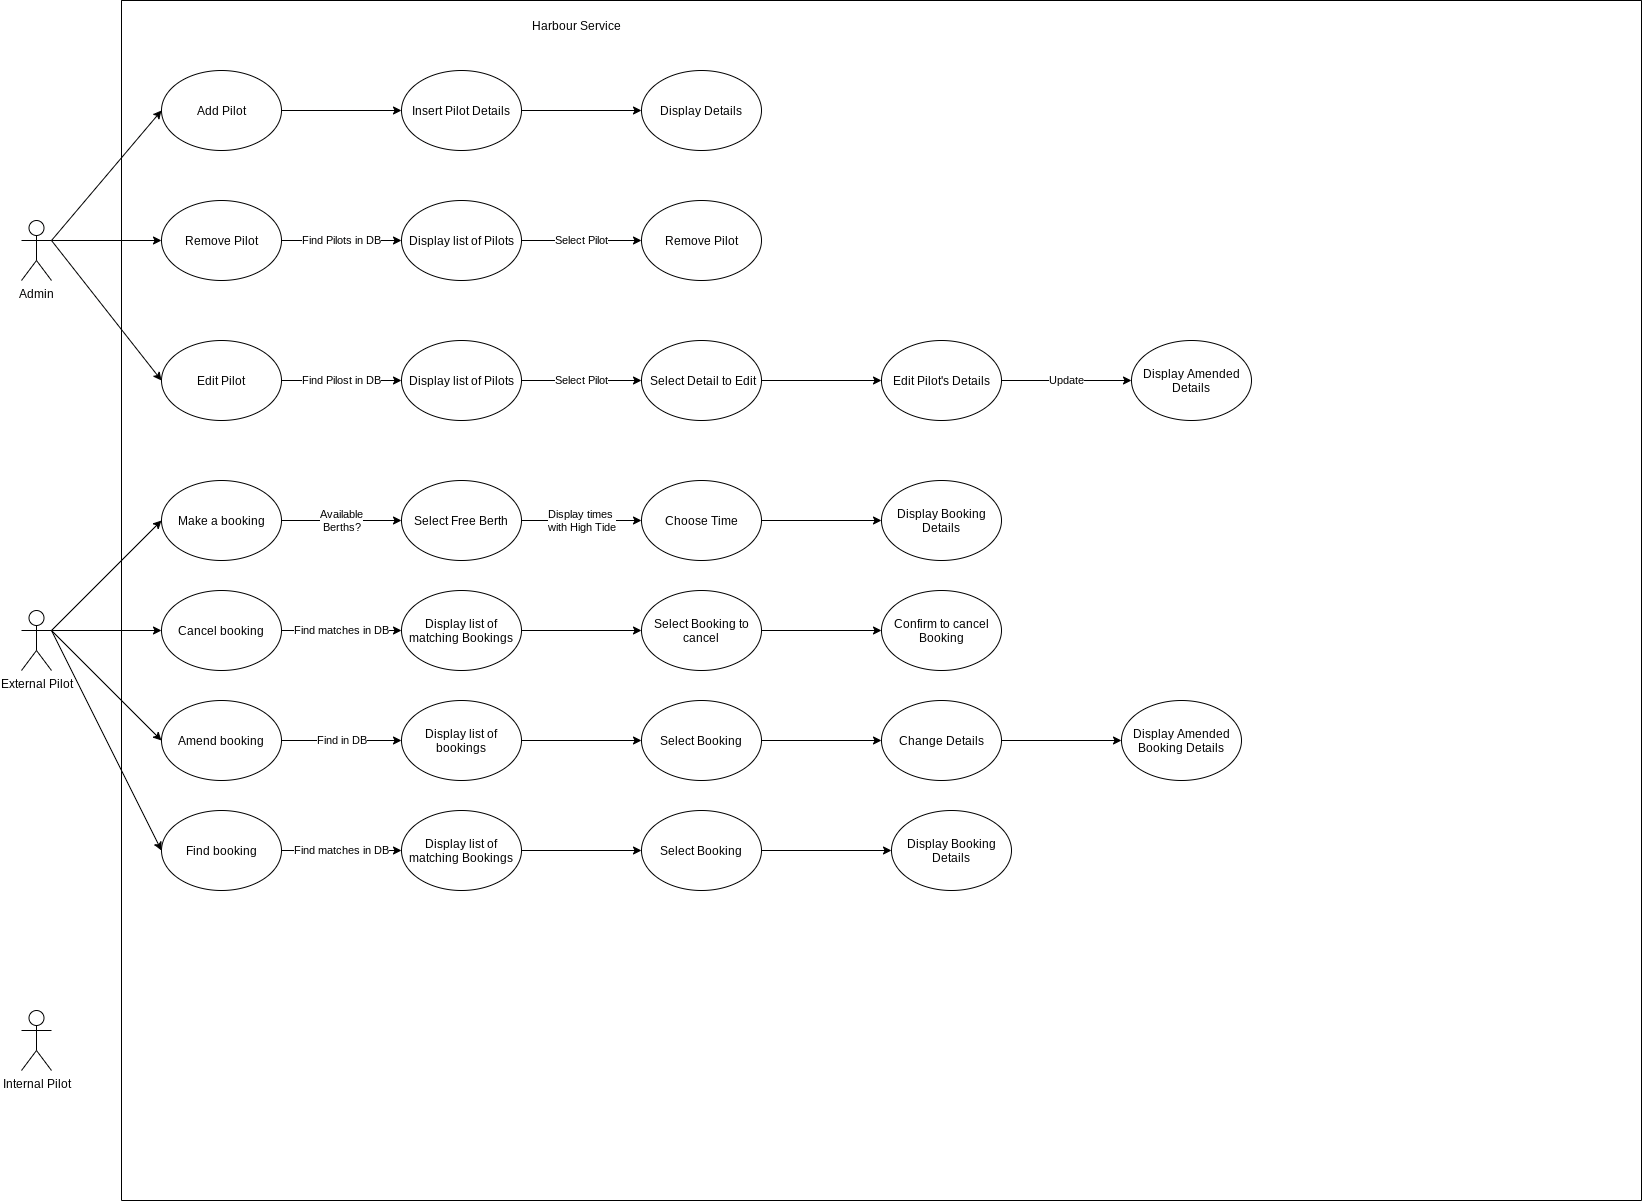

The diagram above was exported from draw.io. Its source (the exported page's mxGraphModel, read from the mxfile embedded in the PNG):
<mxGraphModel dx="1422" dy="2074" grid="1" gridSize="10" guides="1" tooltips="1" connect="1" arrows="1" fold="1" page="1" pageScale="1" pageWidth="827" pageHeight="1169" math="0" shadow="0">
  <root>
    <mxCell id="0" />
    <mxCell id="1" parent="0" />
    <mxCell id="JGAOoqI0xw1-6WkLORy1-1" value="Admin" style="shape=umlActor;verticalLabelPosition=bottom;verticalAlign=top;html=1;outlineConnect=0;" vertex="1" parent="1">
      <mxGeometry x="60" y="70" width="30" height="60" as="geometry" />
    </mxCell>
    <mxCell id="JGAOoqI0xw1-6WkLORy1-2" value="External Pilot" style="shape=umlActor;verticalLabelPosition=bottom;verticalAlign=top;html=1;outlineConnect=0;" vertex="1" parent="1">
      <mxGeometry x="60" y="460" width="30" height="60" as="geometry" />
    </mxCell>
    <mxCell id="JGAOoqI0xw1-6WkLORy1-3" value="Internal Pilot" style="shape=umlActor;verticalLabelPosition=bottom;verticalAlign=top;html=1;outlineConnect=0;" vertex="1" parent="1">
      <mxGeometry x="60" y="860" width="30" height="60" as="geometry" />
    </mxCell>
    <mxCell id="JGAOoqI0xw1-6WkLORy1-4" value="" style="endArrow=classic;html=1;rounded=0;exitX=1;exitY=0.3333333333333333;exitDx=0;exitDy=0;exitPerimeter=0;entryX=0;entryY=0.5;entryDx=0;entryDy=0;" edge="1" parent="1" source="JGAOoqI0xw1-6WkLORy1-1" target="JGAOoqI0xw1-6WkLORy1-7">
      <mxGeometry width="50" height="50" relative="1" as="geometry">
        <mxPoint x="200" y="80" as="sourcePoint" />
        <mxPoint x="200" as="targetPoint" />
      </mxGeometry>
    </mxCell>
    <mxCell id="JGAOoqI0xw1-6WkLORy1-5" value="" style="endArrow=classic;html=1;rounded=0;exitX=1;exitY=0.3333333333333333;exitDx=0;exitDy=0;exitPerimeter=0;entryX=0;entryY=0.5;entryDx=0;entryDy=0;" edge="1" parent="1" source="JGAOoqI0xw1-6WkLORy1-1" target="JGAOoqI0xw1-6WkLORy1-8">
      <mxGeometry width="50" height="50" relative="1" as="geometry">
        <mxPoint x="230" y="90" as="sourcePoint" />
        <mxPoint x="200" y="90" as="targetPoint" />
      </mxGeometry>
    </mxCell>
    <mxCell id="JGAOoqI0xw1-6WkLORy1-6" value="" style="endArrow=classic;html=1;rounded=0;entryX=0;entryY=0.5;entryDx=0;entryDy=0;" edge="1" parent="1" target="JGAOoqI0xw1-6WkLORy1-10">
      <mxGeometry width="50" height="50" relative="1" as="geometry">
        <mxPoint x="90" y="90" as="sourcePoint" />
        <mxPoint x="170" y="250" as="targetPoint" />
      </mxGeometry>
    </mxCell>
    <mxCell id="JGAOoqI0xw1-6WkLORy1-7" value="Add Pilot" style="ellipse;whiteSpace=wrap;html=1;" vertex="1" parent="1">
      <mxGeometry x="200" y="-80" width="120" height="80" as="geometry" />
    </mxCell>
    <mxCell id="JGAOoqI0xw1-6WkLORy1-10" value="Edit Pilot" style="ellipse;whiteSpace=wrap;html=1;" vertex="1" parent="1">
      <mxGeometry x="200" y="190" width="120" height="80" as="geometry" />
    </mxCell>
    <mxCell id="JGAOoqI0xw1-6WkLORy1-11" value="" style="swimlane;startSize=0;" vertex="1" parent="1">
      <mxGeometry x="160" y="-150" width="1520" height="1200" as="geometry" />
    </mxCell>
    <mxCell id="JGAOoqI0xw1-6WkLORy1-12" value="Harbour Service" style="text;strokeColor=none;fillColor=none;align=left;verticalAlign=middle;spacingLeft=4;spacingRight=4;overflow=hidden;points=[[0,0.5],[1,0.5]];portConstraint=eastwest;rotatable=0;" vertex="1" parent="JGAOoqI0xw1-6WkLORy1-11">
      <mxGeometry x="405" y="10" width="115" height="30" as="geometry" />
    </mxCell>
    <mxCell id="JGAOoqI0xw1-6WkLORy1-13" value="Make a booking" style="ellipse;whiteSpace=wrap;html=1;" vertex="1" parent="JGAOoqI0xw1-6WkLORy1-11">
      <mxGeometry x="40" y="480" width="120" height="80" as="geometry" />
    </mxCell>
    <mxCell id="JGAOoqI0xw1-6WkLORy1-15" value="Cancel booking" style="ellipse;whiteSpace=wrap;html=1;" vertex="1" parent="JGAOoqI0xw1-6WkLORy1-11">
      <mxGeometry x="40" y="590" width="120" height="80" as="geometry" />
    </mxCell>
    <mxCell id="JGAOoqI0xw1-6WkLORy1-18" value="Amend booking" style="ellipse;whiteSpace=wrap;html=1;" vertex="1" parent="JGAOoqI0xw1-6WkLORy1-11">
      <mxGeometry x="40" y="700" width="120" height="80" as="geometry" />
    </mxCell>
    <mxCell id="JGAOoqI0xw1-6WkLORy1-19" value="Find booking" style="ellipse;whiteSpace=wrap;html=1;" vertex="1" parent="JGAOoqI0xw1-6WkLORy1-11">
      <mxGeometry x="40" y="810" width="120" height="80" as="geometry" />
    </mxCell>
    <mxCell id="JGAOoqI0xw1-6WkLORy1-21" value="Insert Pilot Details" style="ellipse;whiteSpace=wrap;html=1;" vertex="1" parent="JGAOoqI0xw1-6WkLORy1-11">
      <mxGeometry x="280" y="70" width="120" height="80" as="geometry" />
    </mxCell>
    <mxCell id="JGAOoqI0xw1-6WkLORy1-24" value="Display list of Pilots" style="ellipse;whiteSpace=wrap;html=1;" vertex="1" parent="JGAOoqI0xw1-6WkLORy1-11">
      <mxGeometry x="280" y="200" width="120" height="80" as="geometry" />
    </mxCell>
    <mxCell id="JGAOoqI0xw1-6WkLORy1-27" value="Edit Pilot's Details" style="ellipse;whiteSpace=wrap;html=1;" vertex="1" parent="JGAOoqI0xw1-6WkLORy1-11">
      <mxGeometry x="760" y="340" width="120" height="80" as="geometry" />
    </mxCell>
    <mxCell id="JGAOoqI0xw1-6WkLORy1-30" value="Select Free Berth" style="ellipse;whiteSpace=wrap;html=1;" vertex="1" parent="JGAOoqI0xw1-6WkLORy1-11">
      <mxGeometry x="280" y="480" width="120" height="80" as="geometry" />
    </mxCell>
    <mxCell id="JGAOoqI0xw1-6WkLORy1-29" value="Available&lt;br&gt;Berths?" style="endArrow=classic;html=1;rounded=0;exitX=1;exitY=0.5;exitDx=0;exitDy=0;entryX=0;entryY=0.5;entryDx=0;entryDy=0;" edge="1" parent="JGAOoqI0xw1-6WkLORy1-11" source="JGAOoqI0xw1-6WkLORy1-13" target="JGAOoqI0xw1-6WkLORy1-30">
      <mxGeometry width="50" height="50" relative="1" as="geometry">
        <mxPoint x="230" y="610" as="sourcePoint" />
        <mxPoint x="280" y="560" as="targetPoint" />
      </mxGeometry>
    </mxCell>
    <mxCell id="JGAOoqI0xw1-6WkLORy1-31" value="Display list of matching Bookings" style="ellipse;whiteSpace=wrap;html=1;" vertex="1" parent="JGAOoqI0xw1-6WkLORy1-11">
      <mxGeometry x="280" y="590" width="120" height="80" as="geometry" />
    </mxCell>
    <mxCell id="JGAOoqI0xw1-6WkLORy1-32" value="Find matches in DB" style="endArrow=classic;html=1;rounded=0;exitX=1;exitY=0.5;exitDx=0;exitDy=0;entryX=0;entryY=0.5;entryDx=0;entryDy=0;" edge="1" parent="JGAOoqI0xw1-6WkLORy1-11" target="JGAOoqI0xw1-6WkLORy1-31" source="JGAOoqI0xw1-6WkLORy1-15">
      <mxGeometry width="50" height="50" relative="1" as="geometry">
        <mxPoint x="200" y="660" as="sourcePoint" />
        <mxPoint x="160" y="850" as="targetPoint" />
      </mxGeometry>
    </mxCell>
    <mxCell id="JGAOoqI0xw1-6WkLORy1-33" value="Select Booking" style="ellipse;whiteSpace=wrap;html=1;" vertex="1" parent="JGAOoqI0xw1-6WkLORy1-11">
      <mxGeometry x="520" y="700" width="120" height="80" as="geometry" />
    </mxCell>
    <mxCell id="JGAOoqI0xw1-6WkLORy1-34" value="Find in DB" style="endArrow=classic;html=1;rounded=0;exitX=1;exitY=0.5;exitDx=0;exitDy=0;entryX=0;entryY=0.5;entryDx=0;entryDy=0;" edge="1" parent="JGAOoqI0xw1-6WkLORy1-11" target="JGAOoqI0xw1-6WkLORy1-60" source="JGAOoqI0xw1-6WkLORy1-18">
      <mxGeometry width="50" height="50" relative="1" as="geometry">
        <mxPoint x="200" y="750" as="sourcePoint" />
        <mxPoint x="160" y="940" as="targetPoint" />
      </mxGeometry>
    </mxCell>
    <mxCell id="JGAOoqI0xw1-6WkLORy1-35" value="Display list of matching Bookings" style="ellipse;whiteSpace=wrap;html=1;" vertex="1" parent="JGAOoqI0xw1-6WkLORy1-11">
      <mxGeometry x="280" y="810" width="120" height="80" as="geometry" />
    </mxCell>
    <mxCell id="JGAOoqI0xw1-6WkLORy1-36" value="Find matches in DB" style="endArrow=classic;html=1;rounded=0;exitX=1;exitY=0.5;exitDx=0;exitDy=0;entryX=0;entryY=0.5;entryDx=0;entryDy=0;" edge="1" parent="JGAOoqI0xw1-6WkLORy1-11" target="JGAOoqI0xw1-6WkLORy1-35">
      <mxGeometry width="50" height="50" relative="1" as="geometry">
        <mxPoint x="160" y="850" as="sourcePoint" />
        <mxPoint x="120" y="1040" as="targetPoint" />
      </mxGeometry>
    </mxCell>
    <mxCell id="JGAOoqI0xw1-6WkLORy1-37" value="Display times&amp;nbsp;&lt;br&gt;with High Tide" style="endArrow=classic;html=1;rounded=0;exitX=1;exitY=0.5;exitDx=0;exitDy=0;entryX=0;entryY=0.5;entryDx=0;entryDy=0;" edge="1" parent="JGAOoqI0xw1-6WkLORy1-11" source="JGAOoqI0xw1-6WkLORy1-30" target="JGAOoqI0xw1-6WkLORy1-38">
      <mxGeometry width="50" height="50" relative="1" as="geometry">
        <mxPoint x="510" y="540" as="sourcePoint" />
        <mxPoint x="560" y="490" as="targetPoint" />
      </mxGeometry>
    </mxCell>
    <mxCell id="JGAOoqI0xw1-6WkLORy1-38" value="Choose Time" style="ellipse;whiteSpace=wrap;html=1;" vertex="1" parent="JGAOoqI0xw1-6WkLORy1-11">
      <mxGeometry x="520" y="480" width="120" height="80" as="geometry" />
    </mxCell>
    <mxCell id="JGAOoqI0xw1-6WkLORy1-39" value="" style="endArrow=classic;html=1;rounded=0;exitX=1;exitY=0.5;exitDx=0;exitDy=0;entryX=0;entryY=0.5;entryDx=0;entryDy=0;" edge="1" parent="JGAOoqI0xw1-6WkLORy1-11" source="JGAOoqI0xw1-6WkLORy1-33" target="JGAOoqI0xw1-6WkLORy1-40">
      <mxGeometry width="50" height="50" relative="1" as="geometry">
        <mxPoint x="690" y="620" as="sourcePoint" />
        <mxPoint x="810" y="620" as="targetPoint" />
      </mxGeometry>
    </mxCell>
    <mxCell id="JGAOoqI0xw1-6WkLORy1-40" value="Change Details" style="ellipse;whiteSpace=wrap;html=1;" vertex="1" parent="JGAOoqI0xw1-6WkLORy1-11">
      <mxGeometry x="760" y="700" width="120" height="80" as="geometry" />
    </mxCell>
    <mxCell id="JGAOoqI0xw1-6WkLORy1-41" value="" style="endArrow=classic;html=1;rounded=0;exitX=1;exitY=0.5;exitDx=0;exitDy=0;entryX=0;entryY=0.5;entryDx=0;entryDy=0;" edge="1" parent="JGAOoqI0xw1-6WkLORy1-11" source="JGAOoqI0xw1-6WkLORy1-38" target="JGAOoqI0xw1-6WkLORy1-42">
      <mxGeometry width="50" height="50" relative="1" as="geometry">
        <mxPoint x="710" y="530" as="sourcePoint" />
        <mxPoint x="830" y="530" as="targetPoint" />
      </mxGeometry>
    </mxCell>
    <mxCell id="JGAOoqI0xw1-6WkLORy1-42" value="Display Booking Details" style="ellipse;whiteSpace=wrap;html=1;" vertex="1" parent="JGAOoqI0xw1-6WkLORy1-11">
      <mxGeometry x="760" y="480" width="120" height="80" as="geometry" />
    </mxCell>
    <mxCell id="JGAOoqI0xw1-6WkLORy1-43" value="" style="endArrow=classic;html=1;rounded=0;entryX=0;entryY=0.5;entryDx=0;entryDy=0;exitX=1;exitY=0.5;exitDx=0;exitDy=0;" edge="1" parent="JGAOoqI0xw1-6WkLORy1-11" source="JGAOoqI0xw1-6WkLORy1-40" target="JGAOoqI0xw1-6WkLORy1-44">
      <mxGeometry width="50" height="50" relative="1" as="geometry">
        <mxPoint x="900" y="720" as="sourcePoint" />
        <mxPoint x="1020" y="720" as="targetPoint" />
      </mxGeometry>
    </mxCell>
    <mxCell id="JGAOoqI0xw1-6WkLORy1-44" value="Display Amended Booking Details" style="ellipse;whiteSpace=wrap;html=1;" vertex="1" parent="JGAOoqI0xw1-6WkLORy1-11">
      <mxGeometry x="1000" y="700" width="120" height="80" as="geometry" />
    </mxCell>
    <mxCell id="JGAOoqI0xw1-6WkLORy1-45" value="Display Booking Details" style="ellipse;whiteSpace=wrap;html=1;" vertex="1" parent="JGAOoqI0xw1-6WkLORy1-11">
      <mxGeometry x="770" y="810" width="120" height="80" as="geometry" />
    </mxCell>
    <mxCell id="JGAOoqI0xw1-6WkLORy1-47" value="Confirm to cancel Booking" style="ellipse;whiteSpace=wrap;html=1;" vertex="1" parent="JGAOoqI0xw1-6WkLORy1-11">
      <mxGeometry x="760" y="590" width="120" height="80" as="geometry" />
    </mxCell>
    <mxCell id="JGAOoqI0xw1-6WkLORy1-49" value="Remove Pilot" style="ellipse;whiteSpace=wrap;html=1;" vertex="1" parent="JGAOoqI0xw1-6WkLORy1-11">
      <mxGeometry x="520" y="200" width="120" height="80" as="geometry" />
    </mxCell>
    <mxCell id="JGAOoqI0xw1-6WkLORy1-50" value="Select Pilot" style="endArrow=classic;html=1;rounded=0;exitX=1;exitY=0.5;exitDx=0;exitDy=0;entryX=0;entryY=0.5;entryDx=0;entryDy=0;" edge="1" parent="JGAOoqI0xw1-6WkLORy1-11" source="JGAOoqI0xw1-6WkLORy1-24" target="JGAOoqI0xw1-6WkLORy1-49">
      <mxGeometry width="50" height="50" relative="1" as="geometry">
        <mxPoint x="385" y="250" as="sourcePoint" />
        <mxPoint x="505" y="250" as="targetPoint" />
      </mxGeometry>
    </mxCell>
    <mxCell id="JGAOoqI0xw1-6WkLORy1-51" value="Display list of Pilots" style="ellipse;whiteSpace=wrap;html=1;" vertex="1" parent="JGAOoqI0xw1-6WkLORy1-11">
      <mxGeometry x="280" y="340" width="120" height="80" as="geometry" />
    </mxCell>
    <mxCell id="JGAOoqI0xw1-6WkLORy1-53" value="Select Pilot" style="endArrow=classic;html=1;rounded=0;exitX=1;exitY=0.5;exitDx=0;exitDy=0;entryX=0;entryY=0.5;entryDx=0;entryDy=0;" edge="1" parent="JGAOoqI0xw1-6WkLORy1-11" source="JGAOoqI0xw1-6WkLORy1-51" target="JGAOoqI0xw1-6WkLORy1-56">
      <mxGeometry width="50" height="50" relative="1" as="geometry">
        <mxPoint x="230" y="350" as="sourcePoint" />
        <mxPoint x="520" y="380" as="targetPoint" />
      </mxGeometry>
    </mxCell>
    <mxCell id="JGAOoqI0xw1-6WkLORy1-8" value="Remove Pilot" style="ellipse;whiteSpace=wrap;html=1;" vertex="1" parent="JGAOoqI0xw1-6WkLORy1-11">
      <mxGeometry x="40" y="200" width="120" height="80" as="geometry" />
    </mxCell>
    <mxCell id="JGAOoqI0xw1-6WkLORy1-23" value="Find Pilots in DB" style="endArrow=classic;html=1;rounded=0;exitX=1;exitY=0.5;exitDx=0;exitDy=0;entryX=0;entryY=0.5;entryDx=0;entryDy=0;" edge="1" parent="JGAOoqI0xw1-6WkLORy1-11" source="JGAOoqI0xw1-6WkLORy1-8" target="JGAOoqI0xw1-6WkLORy1-24">
      <mxGeometry width="50" height="50" relative="1" as="geometry">
        <mxPoint x="194" y="230" as="sourcePoint" />
        <mxPoint x="314" y="230" as="targetPoint" />
      </mxGeometry>
    </mxCell>
    <mxCell id="JGAOoqI0xw1-6WkLORy1-56" value="&amp;nbsp;Select Detail to Edit" style="ellipse;whiteSpace=wrap;html=1;" vertex="1" parent="JGAOoqI0xw1-6WkLORy1-11">
      <mxGeometry x="520" y="340" width="120" height="80" as="geometry" />
    </mxCell>
    <mxCell id="JGAOoqI0xw1-6WkLORy1-57" value="" style="endArrow=classic;html=1;rounded=0;exitX=1;exitY=0.5;exitDx=0;exitDy=0;entryX=0;entryY=0.5;entryDx=0;entryDy=0;" edge="1" parent="JGAOoqI0xw1-6WkLORy1-11" source="JGAOoqI0xw1-6WkLORy1-56" target="JGAOoqI0xw1-6WkLORy1-27">
      <mxGeometry width="50" height="50" relative="1" as="geometry">
        <mxPoint x="690" y="350" as="sourcePoint" />
        <mxPoint x="740" y="300" as="targetPoint" />
      </mxGeometry>
    </mxCell>
    <mxCell id="JGAOoqI0xw1-6WkLORy1-58" value="Display Amended Details" style="ellipse;whiteSpace=wrap;html=1;" vertex="1" parent="JGAOoqI0xw1-6WkLORy1-11">
      <mxGeometry x="1010" y="340" width="120" height="80" as="geometry" />
    </mxCell>
    <mxCell id="JGAOoqI0xw1-6WkLORy1-59" value="Update" style="endArrow=classic;html=1;rounded=0;exitX=1;exitY=0.5;exitDx=0;exitDy=0;entryX=0;entryY=0.5;entryDx=0;entryDy=0;" edge="1" parent="JGAOoqI0xw1-6WkLORy1-11" source="JGAOoqI0xw1-6WkLORy1-27" target="JGAOoqI0xw1-6WkLORy1-58">
      <mxGeometry width="50" height="50" relative="1" as="geometry">
        <mxPoint x="900" y="379.5" as="sourcePoint" />
        <mxPoint x="1010" y="380" as="targetPoint" />
      </mxGeometry>
    </mxCell>
    <mxCell id="JGAOoqI0xw1-6WkLORy1-60" value="Display list of bookings" style="ellipse;whiteSpace=wrap;html=1;" vertex="1" parent="JGAOoqI0xw1-6WkLORy1-11">
      <mxGeometry x="280" y="700" width="120" height="80" as="geometry" />
    </mxCell>
    <mxCell id="JGAOoqI0xw1-6WkLORy1-61" value="" style="endArrow=classic;html=1;rounded=0;exitX=1;exitY=0.5;exitDx=0;exitDy=0;entryX=0;entryY=0.5;entryDx=0;entryDy=0;" edge="1" parent="JGAOoqI0xw1-6WkLORy1-11" source="JGAOoqI0xw1-6WkLORy1-60" target="JGAOoqI0xw1-6WkLORy1-33">
      <mxGeometry width="50" height="50" relative="1" as="geometry">
        <mxPoint x="520" y="660" as="sourcePoint" />
        <mxPoint x="570" y="610" as="targetPoint" />
      </mxGeometry>
    </mxCell>
    <mxCell id="JGAOoqI0xw1-6WkLORy1-62" value="Select Booking to cancel" style="ellipse;whiteSpace=wrap;html=1;" vertex="1" parent="JGAOoqI0xw1-6WkLORy1-11">
      <mxGeometry x="520" y="590" width="120" height="80" as="geometry" />
    </mxCell>
    <mxCell id="JGAOoqI0xw1-6WkLORy1-63" value="" style="endArrow=classic;html=1;rounded=0;exitX=1;exitY=0.5;exitDx=0;exitDy=0;entryX=0;entryY=0.5;entryDx=0;entryDy=0;" edge="1" parent="JGAOoqI0xw1-6WkLORy1-11" source="JGAOoqI0xw1-6WkLORy1-31" target="JGAOoqI0xw1-6WkLORy1-62">
      <mxGeometry width="50" height="50" relative="1" as="geometry">
        <mxPoint x="410" y="580" as="sourcePoint" />
        <mxPoint x="530" y="580" as="targetPoint" />
      </mxGeometry>
    </mxCell>
    <mxCell id="JGAOoqI0xw1-6WkLORy1-64" value="" style="endArrow=classic;html=1;rounded=0;exitX=1;exitY=0.5;exitDx=0;exitDy=0;entryX=0;entryY=0.5;entryDx=0;entryDy=0;" edge="1" parent="JGAOoqI0xw1-6WkLORy1-11" source="JGAOoqI0xw1-6WkLORy1-62" target="JGAOoqI0xw1-6WkLORy1-47">
      <mxGeometry width="50" height="50" relative="1" as="geometry">
        <mxPoint x="410" y="640" as="sourcePoint" />
        <mxPoint x="530" y="640" as="targetPoint" />
      </mxGeometry>
    </mxCell>
    <mxCell id="JGAOoqI0xw1-6WkLORy1-66" value="Display Details" style="ellipse;whiteSpace=wrap;html=1;" vertex="1" parent="JGAOoqI0xw1-6WkLORy1-11">
      <mxGeometry x="520" y="70" width="120" height="80" as="geometry" />
    </mxCell>
    <mxCell id="JGAOoqI0xw1-6WkLORy1-65" value="" style="endArrow=classic;html=1;rounded=0;exitX=1;exitY=0.5;exitDx=0;exitDy=0;entryX=0;entryY=0.5;entryDx=0;entryDy=0;" edge="1" parent="JGAOoqI0xw1-6WkLORy1-11" source="JGAOoqI0xw1-6WkLORy1-21" target="JGAOoqI0xw1-6WkLORy1-66">
      <mxGeometry width="50" height="50" relative="1" as="geometry">
        <mxPoint x="170" y="120" as="sourcePoint" />
        <mxPoint x="290" y="120" as="targetPoint" />
      </mxGeometry>
    </mxCell>
    <mxCell id="JGAOoqI0xw1-6WkLORy1-68" value="Select Booking" style="ellipse;whiteSpace=wrap;html=1;" vertex="1" parent="JGAOoqI0xw1-6WkLORy1-11">
      <mxGeometry x="520" y="810" width="120" height="80" as="geometry" />
    </mxCell>
    <mxCell id="JGAOoqI0xw1-6WkLORy1-67" value="" style="endArrow=classic;html=1;rounded=0;exitX=1;exitY=0.5;exitDx=0;exitDy=0;entryX=0;entryY=0.5;entryDx=0;entryDy=0;" edge="1" parent="JGAOoqI0xw1-6WkLORy1-11" source="JGAOoqI0xw1-6WkLORy1-35" target="JGAOoqI0xw1-6WkLORy1-68">
      <mxGeometry width="50" height="50" relative="1" as="geometry">
        <mxPoint x="410" y="750" as="sourcePoint" />
        <mxPoint x="530" y="750" as="targetPoint" />
      </mxGeometry>
    </mxCell>
    <mxCell id="JGAOoqI0xw1-6WkLORy1-69" value="" style="endArrow=classic;html=1;rounded=0;exitX=1;exitY=0.5;exitDx=0;exitDy=0;entryX=0;entryY=0.5;entryDx=0;entryDy=0;" edge="1" parent="JGAOoqI0xw1-6WkLORy1-11" source="JGAOoqI0xw1-6WkLORy1-68" target="JGAOoqI0xw1-6WkLORy1-45">
      <mxGeometry width="50" height="50" relative="1" as="geometry">
        <mxPoint x="410" y="860" as="sourcePoint" />
        <mxPoint x="530" y="860" as="targetPoint" />
      </mxGeometry>
    </mxCell>
    <mxCell id="JGAOoqI0xw1-6WkLORy1-14" value="" style="endArrow=classic;html=1;rounded=0;exitX=1;exitY=0.3333333333333333;exitDx=0;exitDy=0;exitPerimeter=0;entryX=0;entryY=0.5;entryDx=0;entryDy=0;" edge="1" parent="1" source="JGAOoqI0xw1-6WkLORy1-2" target="JGAOoqI0xw1-6WkLORy1-13">
      <mxGeometry width="50" height="50" relative="1" as="geometry">
        <mxPoint x="390" y="170" as="sourcePoint" />
        <mxPoint x="200" y="370" as="targetPoint" />
      </mxGeometry>
    </mxCell>
    <mxCell id="JGAOoqI0xw1-6WkLORy1-16" value="" style="endArrow=classic;html=1;rounded=0;exitX=1;exitY=0.3333333333333333;exitDx=0;exitDy=0;exitPerimeter=0;entryX=0;entryY=0.5;entryDx=0;entryDy=0;" edge="1" parent="1" source="JGAOoqI0xw1-6WkLORy1-2" target="JGAOoqI0xw1-6WkLORy1-15">
      <mxGeometry width="50" height="50" relative="1" as="geometry">
        <mxPoint x="390" y="590" as="sourcePoint" />
        <mxPoint x="440" y="540" as="targetPoint" />
      </mxGeometry>
    </mxCell>
    <mxCell id="JGAOoqI0xw1-6WkLORy1-17" value="" style="endArrow=classic;html=1;rounded=0;entryX=0;entryY=0.5;entryDx=0;entryDy=0;" edge="1" parent="1" target="JGAOoqI0xw1-6WkLORy1-18">
      <mxGeometry width="50" height="50" relative="1" as="geometry">
        <mxPoint x="90" y="480" as="sourcePoint" />
        <mxPoint x="440" y="540" as="targetPoint" />
      </mxGeometry>
    </mxCell>
    <mxCell id="JGAOoqI0xw1-6WkLORy1-20" value="" style="endArrow=classic;html=1;rounded=0;exitX=1;exitY=0.3333333333333333;exitDx=0;exitDy=0;exitPerimeter=0;entryX=0;entryY=0.5;entryDx=0;entryDy=0;" edge="1" parent="1" source="JGAOoqI0xw1-6WkLORy1-2" target="JGAOoqI0xw1-6WkLORy1-19">
      <mxGeometry width="50" height="50" relative="1" as="geometry">
        <mxPoint x="390" y="590" as="sourcePoint" />
        <mxPoint x="440" y="540" as="targetPoint" />
      </mxGeometry>
    </mxCell>
    <mxCell id="JGAOoqI0xw1-6WkLORy1-22" value="" style="endArrow=classic;html=1;rounded=0;exitX=1;exitY=0.5;exitDx=0;exitDy=0;entryX=0;entryY=0.5;entryDx=0;entryDy=0;" edge="1" parent="1" source="JGAOoqI0xw1-6WkLORy1-7" target="JGAOoqI0xw1-6WkLORy1-21">
      <mxGeometry width="50" height="50" relative="1" as="geometry">
        <mxPoint x="390" y="300" as="sourcePoint" />
        <mxPoint x="440" y="250" as="targetPoint" />
      </mxGeometry>
    </mxCell>
    <mxCell id="JGAOoqI0xw1-6WkLORy1-52" value="Find Pilost in DB" style="endArrow=classic;html=1;rounded=0;exitX=1;exitY=0.5;exitDx=0;exitDy=0;entryX=0;entryY=0.5;entryDx=0;entryDy=0;" edge="1" parent="1" source="JGAOoqI0xw1-6WkLORy1-10" target="JGAOoqI0xw1-6WkLORy1-51">
      <mxGeometry width="50" height="50" relative="1" as="geometry">
        <mxPoint x="390" y="200" as="sourcePoint" />
        <mxPoint x="440" y="150" as="targetPoint" />
      </mxGeometry>
    </mxCell>
  </root>
</mxGraphModel>